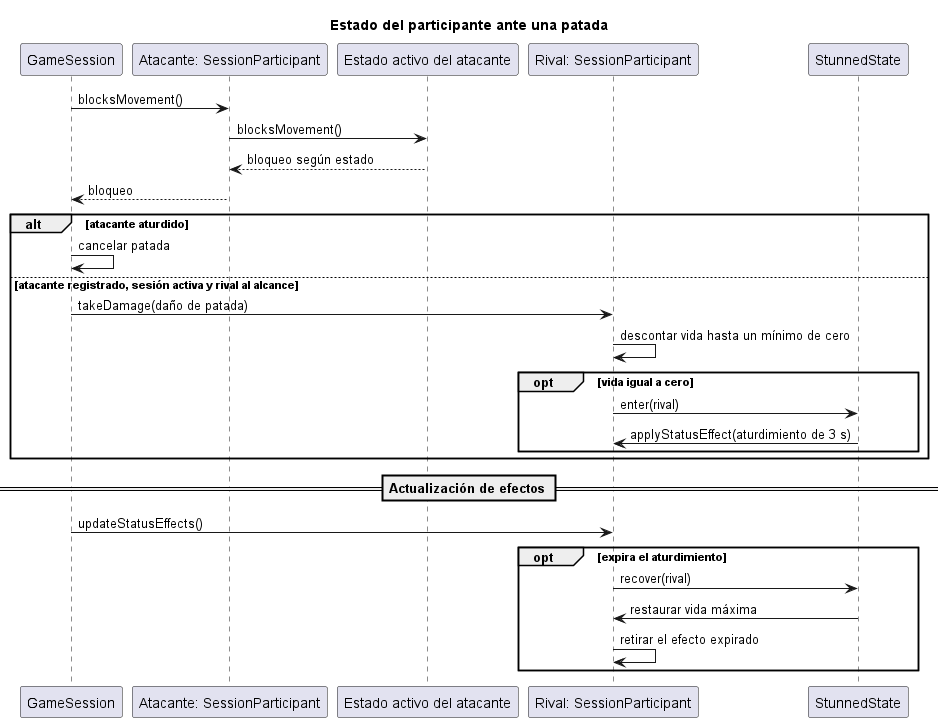

The diagram above was rendered by PlantUML. Its source (embedded in the PNG):
@startuml
title Estado del participante ante una patada

participant "GameSession" as Session
participant "Atacante: SessionParticipant" as Attacker
participant "Estado activo del atacante" as AttackerState
participant "Rival: SessionParticipant" as Target
participant "StunnedState" as Stun

Session -> Attacker: blocksMovement()
Attacker -> AttackerState: blocksMovement()
AttackerState --> Attacker: bloqueo según estado
Attacker --> Session: bloqueo
alt atacante aturdido
  Session -> Session: cancelar patada
else atacante registrado, sesión activa y rival al alcance
  Session -> Target: takeDamage(daño de patada)
  Target -> Target: descontar vida hasta un mínimo de cero
  opt vida igual a cero
    Target -> Stun: enter(rival)
    Stun -> Target: applyStatusEffect(aturdimiento de 3 s)
  end
end

== Actualización de efectos ==
Session -> Target: updateStatusEffects()
opt expira el aturdimiento
  Target -> Stun: recover(rival)
  Stun -> Target: restaurar vida máxima
  Target -> Target: retirar el efecto expirado
end
@enduml